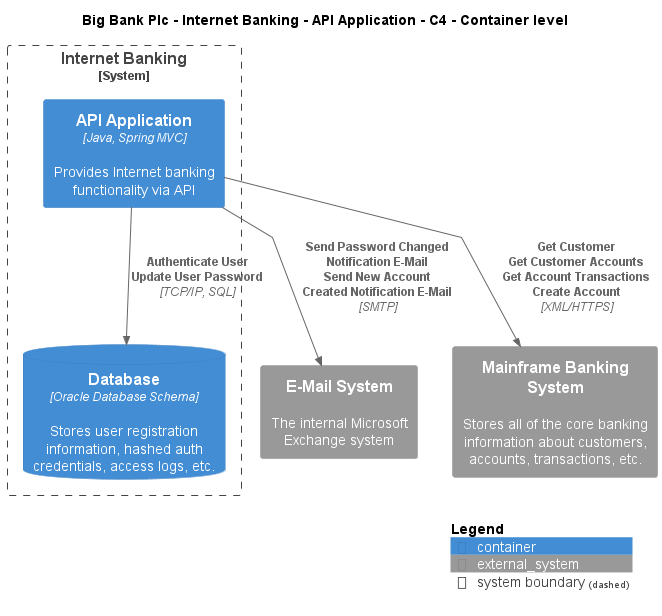

The diagram above was rendered by PlantUML. Its source (embedded in the PNG):
@startuml
!include ..\..\..\..\..\.c4s\C4_Container.puml

AddElementTag("c4interflow:lifecycle:new", $bgColor=green, $fontColor=#ffffff, $borderColor=green, $shadowing="False")
AddElementTag("c4interflow:lifecycle:changed", $bgColor=orange, $fontColor=#ffffff, $borderColor=orange, $shadowing="False")
AddElementTag("c4interflow:lifecycle:removed", $bgColor=red, $fontColor=#ffffff, $borderColor=red, $shadowing="False")

AddRelTag("c4interflow:lifecycle:new", $textColor=green, $lineColor=green)
AddRelTag("c4interflow:lifecycle:changed", $textColor=orange, $lineColor=orange)
AddRelTag("c4interflow:lifecycle:removed", $textColor=red, $lineColor=red)

SHOW_PERSON_PORTRAIT()
LAYOUT_TOP_DOWN()

skinparam linetype polyline

title Big Bank Plc - Internet Banking - API Application - C4 - Container level


System_Boundary(BigBankPlc.SoftwareSystems.InternetBanking, "Internet Banking") {
    Container(BigBankPlc.SoftwareSystems.InternetBanking.Containers.APIApplication, "API Application", "Java, Spring MVC", "Provides Internet banking functionality via API")
    ContainerDb(BigBankPlc.SoftwareSystems.InternetBanking.Containers.Database, "Database", "Oracle Database Schema", "Stores user registration information, hashed auth credentials, access logs, etc.")
}
System_Ext(BigBankPlc.SoftwareSystems.EMailSystem, "E-Mail System", "The internal Microsoft Exchange system")
System_Ext(BigBankPlc.SoftwareSystems.MainframeBankingSystem, "Mainframe Banking System", "Stores all of the core banking information about customers, accounts, transactions, etc.")

Rel(BigBankPlc.SoftwareSystems.InternetBanking.Containers.APIApplication, BigBankPlc.SoftwareSystems.InternetBanking.Containers.Database, "Authenticate User\nUpdate User Password", "TCP/IP, SQL", $tags="protocol:tcp/ip, sql")
Rel(BigBankPlc.SoftwareSystems.InternetBanking.Containers.APIApplication, BigBankPlc.SoftwareSystems.EMailSystem, "Send Password Changed Notification E-Mail\nSend New Account Created Notification E-Mail", "SMTP", $tags="protocol:smtp")
Rel(BigBankPlc.SoftwareSystems.InternetBanking.Containers.APIApplication, BigBankPlc.SoftwareSystems.MainframeBankingSystem, "Get Customer\nGet Customer Accounts\nGet Account Transactions\nCreate Account", "XML/HTTPS", $tags="protocol:xml/https")


SHOW_LEGEND()
@enduml